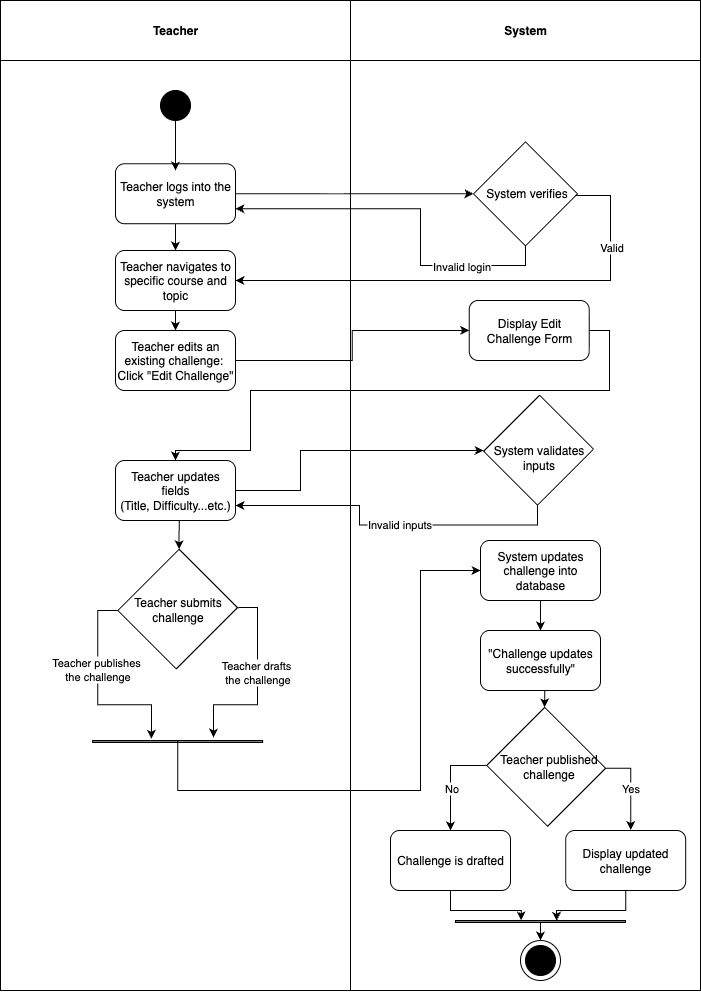

The diagram above was exported from draw.io. Its source (the exported page's mxGraphModel, read from the mxfile embedded in the PNG):
<mxGraphModel dx="1009" dy="692" grid="1" gridSize="10" guides="1" tooltips="1" connect="1" arrows="1" fold="1" page="1" pageScale="1" pageWidth="850" pageHeight="1100" math="0" shadow="0">
  <root>
    <mxCell id="0" />
    <mxCell id="1" parent="0" />
    <mxCell id="n76P9otCyQVDU90oOCW--103" value="Teacher" style="swimlane;whiteSpace=wrap;html=1;startSize=60;fillColor=#FFFFFF;gradientColor=none;" vertex="1" parent="1">
      <mxGeometry x="650" y="430" width="350" height="990" as="geometry" />
    </mxCell>
    <mxCell id="n76P9otCyQVDU90oOCW--104" value="" style="ellipse;whiteSpace=wrap;html=1;aspect=fixed;fillColor=#000000;" vertex="1" parent="n76P9otCyQVDU90oOCW--103">
      <mxGeometry x="160" y="90" width="30" height="30" as="geometry" />
    </mxCell>
    <mxCell id="n76P9otCyQVDU90oOCW--105" style="edgeStyle=orthogonalEdgeStyle;rounded=0;orthogonalLoop=1;jettySize=auto;html=1;exitX=0.5;exitY=1;exitDx=0;exitDy=0;entryX=0.5;entryY=0;entryDx=0;entryDy=0;" edge="1" parent="n76P9otCyQVDU90oOCW--103" source="n76P9otCyQVDU90oOCW--106" target="n76P9otCyQVDU90oOCW--108">
      <mxGeometry relative="1" as="geometry" />
    </mxCell>
    <mxCell id="n76P9otCyQVDU90oOCW--106" value="Teacher logs into the system" style="rounded=1;whiteSpace=wrap;html=1;" vertex="1" parent="n76P9otCyQVDU90oOCW--103">
      <mxGeometry x="115" y="163.23" width="120" height="60" as="geometry" />
    </mxCell>
    <mxCell id="n76P9otCyQVDU90oOCW--107" style="edgeStyle=orthogonalEdgeStyle;rounded=0;orthogonalLoop=1;jettySize=auto;html=1;exitX=0.5;exitY=1;exitDx=0;exitDy=0;entryX=0.5;entryY=0;entryDx=0;entryDy=0;" edge="1" parent="n76P9otCyQVDU90oOCW--103" source="n76P9otCyQVDU90oOCW--108" target="n76P9otCyQVDU90oOCW--110">
      <mxGeometry relative="1" as="geometry" />
    </mxCell>
    <mxCell id="n76P9otCyQVDU90oOCW--108" value="Teacher navigates to specific course and topic" style="rounded=1;whiteSpace=wrap;html=1;" vertex="1" parent="n76P9otCyQVDU90oOCW--103">
      <mxGeometry x="115" y="250" width="120" height="60" as="geometry" />
    </mxCell>
    <mxCell id="n76P9otCyQVDU90oOCW--110" value="Teacher edits an existing challenge:&amp;nbsp;&lt;div&gt;Click &quot;Edit Challenge&quot;&lt;/div&gt;" style="rounded=1;whiteSpace=wrap;html=1;" vertex="1" parent="n76P9otCyQVDU90oOCW--103">
      <mxGeometry x="115" y="330" width="120" height="60" as="geometry" />
    </mxCell>
    <mxCell id="n76P9otCyQVDU90oOCW--111" style="edgeStyle=orthogonalEdgeStyle;rounded=0;orthogonalLoop=1;jettySize=auto;html=1;exitX=0.5;exitY=1;exitDx=0;exitDy=0;entryX=0;entryY=0;entryDx=0;entryDy=0;" edge="1" parent="n76P9otCyQVDU90oOCW--103" source="n76P9otCyQVDU90oOCW--112" target="n76P9otCyQVDU90oOCW--117">
      <mxGeometry relative="1" as="geometry" />
    </mxCell>
    <mxCell id="n76P9otCyQVDU90oOCW--112" value="Teacher updates fields&lt;div&gt;(Title, Difficulty...etc.)&lt;/div&gt;" style="rounded=1;whiteSpace=wrap;html=1;" vertex="1" parent="n76P9otCyQVDU90oOCW--103">
      <mxGeometry x="115" y="460" width="120" height="60" as="geometry" />
    </mxCell>
    <mxCell id="n76P9otCyQVDU90oOCW--113" style="edgeStyle=orthogonalEdgeStyle;rounded=0;orthogonalLoop=1;jettySize=auto;html=1;exitX=0;exitY=1;exitDx=0;exitDy=0;entryX=0.346;entryY=-0.833;entryDx=0;entryDy=0;entryPerimeter=0;" edge="1" parent="n76P9otCyQVDU90oOCW--103" source="n76P9otCyQVDU90oOCW--117" target="n76P9otCyQVDU90oOCW--119">
      <mxGeometry relative="1" as="geometry">
        <mxPoint x="149.9582800000003" y="728.71" as="targetPoint" />
      </mxGeometry>
    </mxCell>
    <mxCell id="n76P9otCyQVDU90oOCW--114" value="Teacher publishes&amp;nbsp;&lt;div&gt;the challenge&lt;/div&gt;" style="edgeLabel;html=1;align=center;verticalAlign=middle;resizable=0;points=[];" connectable="0" vertex="1" parent="n76P9otCyQVDU90oOCW--113">
      <mxGeometry x="-0.2163" y="-1" relative="1" as="geometry">
        <mxPoint as="offset" />
      </mxGeometry>
    </mxCell>
    <mxCell id="n76P9otCyQVDU90oOCW--115" style="edgeStyle=orthogonalEdgeStyle;rounded=0;orthogonalLoop=1;jettySize=auto;html=1;exitX=1;exitY=0;exitDx=0;exitDy=0;entryX=0.711;entryY=-1.5;entryDx=0;entryDy=0;entryPerimeter=0;" edge="1" parent="n76P9otCyQVDU90oOCW--103" source="n76P9otCyQVDU90oOCW--117" target="n76P9otCyQVDU90oOCW--119">
      <mxGeometry relative="1" as="geometry">
        <mxPoint x="212.1153200000001" y="730.1699999999998" as="targetPoint" />
      </mxGeometry>
    </mxCell>
    <mxCell id="n76P9otCyQVDU90oOCW--116" value="Teacher drafts&amp;nbsp;&lt;div&gt;the challenge&lt;/div&gt;" style="edgeLabel;html=1;align=center;verticalAlign=middle;resizable=0;points=[];" connectable="0" vertex="1" parent="n76P9otCyQVDU90oOCW--115">
      <mxGeometry x="-0.282" y="-1" relative="1" as="geometry">
        <mxPoint y="15" as="offset" />
      </mxGeometry>
    </mxCell>
    <mxCell id="n76P9otCyQVDU90oOCW--117" value="" style="swimlane;startSize=0;rotation=45;" vertex="1" parent="n76P9otCyQVDU90oOCW--103">
      <mxGeometry x="135.85" y="565.23" width="82.62" height="86.67" as="geometry" />
    </mxCell>
    <mxCell id="n76P9otCyQVDU90oOCW--118" value="Teacher submits&lt;div&gt;challenge&lt;/div&gt;" style="text;html=1;align=center;verticalAlign=middle;resizable=0;points=[];autosize=1;strokeColor=none;fillColor=none;" vertex="1" parent="n76P9otCyQVDU90oOCW--117">
      <mxGeometry x="-13.690000000000024" y="23.339999999999993" width="110" height="40" as="geometry" />
    </mxCell>
    <mxCell id="n76P9otCyQVDU90oOCW--119" value="" style="rounded=0;whiteSpace=wrap;html=1;gradientColor=default;fillColor=default;" vertex="1" parent="n76P9otCyQVDU90oOCW--103">
      <mxGeometry x="92.16" y="740" width="170" height="2" as="geometry" />
    </mxCell>
    <mxCell id="n76P9otCyQVDU90oOCW--120" value="System" style="swimlane;whiteSpace=wrap;html=1;startSize=60;" vertex="1" parent="1">
      <mxGeometry x="1000" y="430" width="350" height="990" as="geometry" />
    </mxCell>
    <mxCell id="n76P9otCyQVDU90oOCW--121" value="" style="swimlane;startSize=0;rotation=45;" vertex="1" parent="n76P9otCyQVDU90oOCW--120">
      <mxGeometry x="138.23" y="156.47" width="73.53" height="73.53" as="geometry" />
    </mxCell>
    <mxCell id="n76P9otCyQVDU90oOCW--122" value="System verifies" style="text;html=1;align=center;verticalAlign=middle;resizable=0;points=[];autosize=1;strokeColor=none;fillColor=none;" vertex="1" parent="n76P9otCyQVDU90oOCW--121">
      <mxGeometry x="-12.100000000000023" y="21.879999999999995" width="100" height="30" as="geometry" />
    </mxCell>
    <mxCell id="n76P9otCyQVDU90oOCW--123" value="" style="swimlane;startSize=0;rotation=45;" vertex="1" parent="n76P9otCyQVDU90oOCW--120">
      <mxGeometry x="149.94" y="410" width="76.19" height="79.33" as="geometry" />
    </mxCell>
    <mxCell id="n76P9otCyQVDU90oOCW--124" value="System validates&lt;div&gt;inputs&lt;/div&gt;" style="text;html=1;align=center;verticalAlign=middle;resizable=0;points=[];autosize=1;strokeColor=none;fillColor=none;" vertex="1" parent="n76P9otCyQVDU90oOCW--123">
      <mxGeometry x="-16.910000000000025" y="26.879999999999995" width="110" height="40" as="geometry" />
    </mxCell>
    <mxCell id="n76P9otCyQVDU90oOCW--125" style="edgeStyle=orthogonalEdgeStyle;rounded=0;orthogonalLoop=1;jettySize=auto;html=1;exitX=0.5;exitY=1;exitDx=0;exitDy=0;entryX=0.5;entryY=0;entryDx=0;entryDy=0;" edge="1" parent="n76P9otCyQVDU90oOCW--120" source="n76P9otCyQVDU90oOCW--126" target="n76P9otCyQVDU90oOCW--128">
      <mxGeometry relative="1" as="geometry" />
    </mxCell>
    <mxCell id="n76P9otCyQVDU90oOCW--126" value="System updates challenge into database" style="rounded=1;whiteSpace=wrap;html=1;" vertex="1" parent="n76P9otCyQVDU90oOCW--120">
      <mxGeometry x="130" y="540" width="120" height="60" as="geometry" />
    </mxCell>
    <mxCell id="n76P9otCyQVDU90oOCW--127" style="edgeStyle=orthogonalEdgeStyle;rounded=0;orthogonalLoop=1;jettySize=auto;html=1;exitX=0.5;exitY=1;exitDx=0;exitDy=0;entryX=0;entryY=0;entryDx=0;entryDy=0;" edge="1" parent="n76P9otCyQVDU90oOCW--120" source="n76P9otCyQVDU90oOCW--128" target="n76P9otCyQVDU90oOCW--131">
      <mxGeometry relative="1" as="geometry" />
    </mxCell>
    <mxCell id="n76P9otCyQVDU90oOCW--128" value="&quot;Challenge updates successfully&quot;" style="rounded=1;whiteSpace=wrap;html=1;" vertex="1" parent="n76P9otCyQVDU90oOCW--120">
      <mxGeometry x="130" y="630" width="120" height="60" as="geometry" />
    </mxCell>
    <mxCell id="n76P9otCyQVDU90oOCW--129" style="edgeStyle=orthogonalEdgeStyle;rounded=0;orthogonalLoop=1;jettySize=auto;html=1;exitX=0;exitY=1;exitDx=0;exitDy=0;entryX=0.5;entryY=0;entryDx=0;entryDy=0;" edge="1" parent="n76P9otCyQVDU90oOCW--120" source="n76P9otCyQVDU90oOCW--131" target="n76P9otCyQVDU90oOCW--136">
      <mxGeometry relative="1" as="geometry" />
    </mxCell>
    <mxCell id="n76P9otCyQVDU90oOCW--130" value="No" style="edgeLabel;html=1;align=center;verticalAlign=middle;resizable=0;points=[];" connectable="0" vertex="1" parent="n76P9otCyQVDU90oOCW--129">
      <mxGeometry x="0.1727" relative="1" as="geometry">
        <mxPoint as="offset" />
      </mxGeometry>
    </mxCell>
    <mxCell id="n76P9otCyQVDU90oOCW--131" value="" style="swimlane;startSize=0;rotation=45;" vertex="1" parent="n76P9otCyQVDU90oOCW--120">
      <mxGeometry x="152.55" y="725.33" width="86.19" height="82.03" as="geometry" />
    </mxCell>
    <mxCell id="n76P9otCyQVDU90oOCW--132" value="Teacher published&lt;div&gt;challenge&lt;/div&gt;" style="text;html=1;align=center;verticalAlign=middle;resizable=0;points=[];autosize=1;strokeColor=none;fillColor=none;" vertex="1" parent="n76P9otCyQVDU90oOCW--131">
      <mxGeometry x="-14.320000000000032" y="21.00999999999999" width="120" height="40" as="geometry" />
    </mxCell>
    <mxCell id="n76P9otCyQVDU90oOCW--133" value="Display updated challenge" style="rounded=1;whiteSpace=wrap;html=1;" vertex="1" parent="n76P9otCyQVDU90oOCW--120">
      <mxGeometry x="215.19" y="830" width="120" height="60" as="geometry" />
    </mxCell>
    <mxCell id="n76P9otCyQVDU90oOCW--134" style="edgeStyle=orthogonalEdgeStyle;rounded=0;orthogonalLoop=1;jettySize=auto;html=1;exitX=1;exitY=0;exitDx=0;exitDy=0;entryX=0.542;entryY=-0.01;entryDx=0;entryDy=0;entryPerimeter=0;" edge="1" parent="n76P9otCyQVDU90oOCW--120" source="n76P9otCyQVDU90oOCW--131" target="n76P9otCyQVDU90oOCW--133">
      <mxGeometry relative="1" as="geometry" />
    </mxCell>
    <mxCell id="n76P9otCyQVDU90oOCW--135" value="Yes" style="edgeLabel;html=1;align=center;verticalAlign=middle;resizable=0;points=[];" connectable="0" vertex="1" parent="n76P9otCyQVDU90oOCW--134">
      <mxGeometry x="0.0239" y="-1" relative="1" as="geometry">
        <mxPoint as="offset" />
      </mxGeometry>
    </mxCell>
    <mxCell id="n76P9otCyQVDU90oOCW--136" value="Challenge is drafted" style="rounded=1;whiteSpace=wrap;html=1;" vertex="1" parent="n76P9otCyQVDU90oOCW--120">
      <mxGeometry x="40" y="830" width="120" height="60" as="geometry" />
    </mxCell>
    <mxCell id="n76P9otCyQVDU90oOCW--137" style="edgeStyle=orthogonalEdgeStyle;rounded=0;orthogonalLoop=1;jettySize=auto;html=1;exitX=0.5;exitY=1;exitDx=0;exitDy=0;entryX=0.5;entryY=0;entryDx=0;entryDy=0;" edge="1" parent="n76P9otCyQVDU90oOCW--120" source="n76P9otCyQVDU90oOCW--138" target="n76P9otCyQVDU90oOCW--142">
      <mxGeometry relative="1" as="geometry" />
    </mxCell>
    <mxCell id="n76P9otCyQVDU90oOCW--138" value="" style="rounded=0;whiteSpace=wrap;html=1;gradientColor=default;fillColor=default;" vertex="1" parent="n76P9otCyQVDU90oOCW--120">
      <mxGeometry x="105" y="920" width="170" height="2" as="geometry" />
    </mxCell>
    <mxCell id="n76P9otCyQVDU90oOCW--139" style="edgeStyle=orthogonalEdgeStyle;rounded=0;orthogonalLoop=1;jettySize=auto;html=1;exitX=0.5;exitY=1;exitDx=0;exitDy=0;entryX=0.386;entryY=0;entryDx=0;entryDy=0;entryPerimeter=0;" edge="1" parent="n76P9otCyQVDU90oOCW--120" source="n76P9otCyQVDU90oOCW--136" target="n76P9otCyQVDU90oOCW--138">
      <mxGeometry relative="1" as="geometry" />
    </mxCell>
    <mxCell id="n76P9otCyQVDU90oOCW--140" style="edgeStyle=orthogonalEdgeStyle;rounded=0;orthogonalLoop=1;jettySize=auto;html=1;exitX=0.5;exitY=1;exitDx=0;exitDy=0;entryX=0.595;entryY=0.147;entryDx=0;entryDy=0;entryPerimeter=0;" edge="1" parent="n76P9otCyQVDU90oOCW--120" source="n76P9otCyQVDU90oOCW--133" target="n76P9otCyQVDU90oOCW--138">
      <mxGeometry relative="1" as="geometry" />
    </mxCell>
    <mxCell id="n76P9otCyQVDU90oOCW--141" value="" style="group" connectable="0" vertex="1" parent="n76P9otCyQVDU90oOCW--120">
      <mxGeometry x="170" y="940" width="40" height="40" as="geometry" />
    </mxCell>
    <mxCell id="n76P9otCyQVDU90oOCW--142" value="" style="ellipse;whiteSpace=wrap;html=1;" vertex="1" parent="n76P9otCyQVDU90oOCW--141">
      <mxGeometry width="40" height="40" as="geometry" />
    </mxCell>
    <mxCell id="n76P9otCyQVDU90oOCW--143" value="" style="ellipse;whiteSpace=wrap;html=1;aspect=fixed;fillColor=#000000;" vertex="1" parent="n76P9otCyQVDU90oOCW--141">
      <mxGeometry x="5" y="5" width="30" height="30" as="geometry" />
    </mxCell>
    <mxCell id="n76P9otCyQVDU90oOCW--154" value="Display Edit Challenge Form" style="rounded=1;whiteSpace=wrap;html=1;" vertex="1" parent="n76P9otCyQVDU90oOCW--120">
      <mxGeometry x="118.74000000000001" y="300" width="120" height="60" as="geometry" />
    </mxCell>
    <mxCell id="n76P9otCyQVDU90oOCW--144" value="" style="endArrow=classic;html=1;rounded=0;exitX=0.5;exitY=1;exitDx=0;exitDy=0;" edge="1" parent="1" source="n76P9otCyQVDU90oOCW--104">
      <mxGeometry width="50" height="50" relative="1" as="geometry">
        <mxPoint x="860" y="760" as="sourcePoint" />
        <mxPoint x="825" y="600" as="targetPoint" />
      </mxGeometry>
    </mxCell>
    <mxCell id="n76P9otCyQVDU90oOCW--145" style="edgeStyle=orthogonalEdgeStyle;rounded=0;orthogonalLoop=1;jettySize=auto;html=1;exitX=1;exitY=0.5;exitDx=0;exitDy=0;entryX=0;entryY=1;entryDx=0;entryDy=0;" edge="1" parent="1" source="n76P9otCyQVDU90oOCW--106" target="n76P9otCyQVDU90oOCW--121">
      <mxGeometry relative="1" as="geometry" />
    </mxCell>
    <mxCell id="n76P9otCyQVDU90oOCW--146" style="edgeStyle=orthogonalEdgeStyle;rounded=0;orthogonalLoop=1;jettySize=auto;html=1;exitX=0.987;exitY=0.555;exitDx=0;exitDy=0;entryX=1;entryY=0.5;entryDx=0;entryDy=0;exitPerimeter=0;" edge="1" parent="1" source="n76P9otCyQVDU90oOCW--122" target="n76P9otCyQVDU90oOCW--108">
      <mxGeometry relative="1" as="geometry">
        <Array as="points">
          <mxPoint x="1260" y="625" />
          <mxPoint x="1260" y="710" />
        </Array>
      </mxGeometry>
    </mxCell>
    <mxCell id="n76P9otCyQVDU90oOCW--147" value="Valid" style="edgeLabel;html=1;align=center;verticalAlign=middle;resizable=0;points=[];" connectable="0" vertex="1" parent="n76P9otCyQVDU90oOCW--146">
      <mxGeometry x="-0.6499" relative="1" as="geometry">
        <mxPoint as="offset" />
      </mxGeometry>
    </mxCell>
    <mxCell id="n76P9otCyQVDU90oOCW--148" style="edgeStyle=orthogonalEdgeStyle;rounded=0;orthogonalLoop=1;jettySize=auto;html=1;exitX=1;exitY=1;exitDx=0;exitDy=0;entryX=1;entryY=0.75;entryDx=0;entryDy=0;" edge="1" parent="1" source="n76P9otCyQVDU90oOCW--121" target="n76P9otCyQVDU90oOCW--106">
      <mxGeometry relative="1" as="geometry">
        <Array as="points">
          <mxPoint x="1175" y="695" />
          <mxPoint x="1070" y="695" />
          <mxPoint x="1070" y="638" />
        </Array>
      </mxGeometry>
    </mxCell>
    <mxCell id="n76P9otCyQVDU90oOCW--149" value="Invalid login" style="edgeLabel;html=1;align=center;verticalAlign=middle;resizable=0;points=[];" connectable="0" vertex="1" parent="n76P9otCyQVDU90oOCW--148">
      <mxGeometry x="-0.535" relative="1" as="geometry">
        <mxPoint as="offset" />
      </mxGeometry>
    </mxCell>
    <mxCell id="n76P9otCyQVDU90oOCW--150" style="edgeStyle=orthogonalEdgeStyle;rounded=0;orthogonalLoop=1;jettySize=auto;html=1;exitX=1;exitY=0.5;exitDx=0;exitDy=0;entryX=0;entryY=1;entryDx=0;entryDy=0;" edge="1" parent="1" source="n76P9otCyQVDU90oOCW--112" target="n76P9otCyQVDU90oOCW--123">
      <mxGeometry relative="1" as="geometry">
        <Array as="points">
          <mxPoint x="950" y="920" />
          <mxPoint x="950" y="880" />
          <mxPoint x="1133" y="880" />
        </Array>
      </mxGeometry>
    </mxCell>
    <mxCell id="n76P9otCyQVDU90oOCW--151" style="edgeStyle=orthogonalEdgeStyle;rounded=0;orthogonalLoop=1;jettySize=auto;html=1;exitX=1;exitY=1;exitDx=0;exitDy=0;entryX=1;entryY=0.75;entryDx=0;entryDy=0;" edge="1" parent="1" source="n76P9otCyQVDU90oOCW--123" target="n76P9otCyQVDU90oOCW--112">
      <mxGeometry relative="1" as="geometry" />
    </mxCell>
    <mxCell id="n76P9otCyQVDU90oOCW--152" value="Invalid inputs" style="edgeLabel;html=1;align=center;verticalAlign=middle;resizable=0;points=[];" connectable="0" vertex="1" parent="n76P9otCyQVDU90oOCW--151">
      <mxGeometry x="-0.07" y="-1" relative="1" as="geometry">
        <mxPoint as="offset" />
      </mxGeometry>
    </mxCell>
    <mxCell id="n76P9otCyQVDU90oOCW--153" style="edgeStyle=orthogonalEdgeStyle;rounded=0;orthogonalLoop=1;jettySize=auto;html=1;exitX=0.5;exitY=0;exitDx=0;exitDy=0;entryX=0;entryY=0.5;entryDx=0;entryDy=0;" edge="1" parent="1" source="n76P9otCyQVDU90oOCW--119" target="n76P9otCyQVDU90oOCW--126">
      <mxGeometry relative="1" as="geometry">
        <Array as="points">
          <mxPoint x="827" y="1220" />
          <mxPoint x="1070" y="1220" />
          <mxPoint x="1070" y="1000" />
        </Array>
      </mxGeometry>
    </mxCell>
    <mxCell id="n76P9otCyQVDU90oOCW--155" style="edgeStyle=orthogonalEdgeStyle;rounded=0;orthogonalLoop=1;jettySize=auto;html=1;exitX=1;exitY=0.5;exitDx=0;exitDy=0;entryX=0;entryY=0.5;entryDx=0;entryDy=0;" edge="1" parent="1" source="n76P9otCyQVDU90oOCW--110" target="n76P9otCyQVDU90oOCW--154">
      <mxGeometry relative="1" as="geometry" />
    </mxCell>
    <mxCell id="n76P9otCyQVDU90oOCW--156" style="edgeStyle=orthogonalEdgeStyle;rounded=0;orthogonalLoop=1;jettySize=auto;html=1;exitX=1;exitY=0.5;exitDx=0;exitDy=0;entryX=0.5;entryY=0;entryDx=0;entryDy=0;" edge="1" parent="1" source="n76P9otCyQVDU90oOCW--154" target="n76P9otCyQVDU90oOCW--112">
      <mxGeometry relative="1" as="geometry">
        <Array as="points">
          <mxPoint x="1259" y="760" />
          <mxPoint x="1259" y="820" />
          <mxPoint x="900" y="820" />
          <mxPoint x="900" y="880" />
          <mxPoint x="825" y="880" />
        </Array>
      </mxGeometry>
    </mxCell>
  </root>
</mxGraphModel>